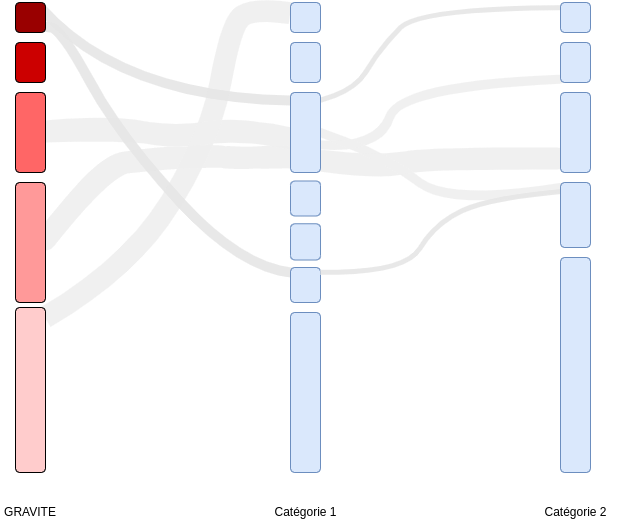

The diagram above was exported from draw.io. Its source (the exported page's mxGraphModel, read from the mxfile embedded in the PNG):
<mxGraphModel dx="1244" dy="696" grid="1" gridSize="10" guides="1" tooltips="1" connect="1" arrows="1" fold="1" page="1" pageScale="1" pageWidth="827" pageHeight="1169" math="0" shadow="0">
  <root>
    <mxCell id="0" />
    <mxCell id="1" parent="0" />
    <mxCell id="2" value="" style="curved=1;endArrow=none;html=1;shadow=0;sketch=1;strokeColor=#F0F0F0;strokeWidth=22;opacity=90;endFill=0;entryX=0.425;entryY=0;entryDx=0;entryDy=0;entryPerimeter=0;" edge="1" source="22" target="24" parent="1">
      <mxGeometry width="50" height="50" relative="1" as="geometry">
        <mxPoint x="144.84999999999968" y="321.8799999999999" as="sourcePoint" />
        <mxPoint x="390" y="260" as="targetPoint" />
        <Array as="points">
          <mxPoint x="200" y="200" />
          <mxPoint x="270" y="210" />
          <mxPoint x="330" y="200" />
        </Array>
      </mxGeometry>
    </mxCell>
    <mxCell id="3" value="" style="endArrow=none;html=1;shadow=0;sketch=0;strokeColor=#F0F0F0;strokeWidth=22;opacity=90;endFill=0;curved=1;exitX=0.939;exitY=0.979;exitDx=0;exitDy=0;exitPerimeter=0;entryX=0.645;entryY=-0.01;entryDx=0;entryDy=0;entryPerimeter=0;fillColor=#f5f5f5;" edge="1" source="16" target="14" parent="1">
      <mxGeometry width="50" height="50" relative="1" as="geometry">
        <mxPoint x="150" y="390" as="sourcePoint" />
        <mxPoint x="380" y="80" as="targetPoint" />
        <Array as="points">
          <mxPoint x="220" y="340" />
          <mxPoint x="300" y="210" />
          <mxPoint x="320" y="100" />
          <mxPoint x="340" y="80" />
        </Array>
      </mxGeometry>
    </mxCell>
    <mxCell id="4" value="" style="curved=1;endArrow=none;html=1;shadow=0;sketch=1;strokeColor=#F0F0F0;strokeWidth=22;opacity=90;endFill=0;exitX=0.526;exitY=0.995;exitDx=0;exitDy=0;exitPerimeter=0;" edge="1" source="7" target="24" parent="1">
      <mxGeometry width="50" height="50" relative="1" as="geometry">
        <mxPoint x="422.1899999999998" y="243.39999999999986" as="sourcePoint" />
        <mxPoint x="490" y="340" as="targetPoint" />
        <Array as="points">
          <mxPoint x="190" y="240" />
          <mxPoint x="240" y="230" />
          <mxPoint x="310" y="230" />
          <mxPoint x="320" y="230" />
          <mxPoint x="370" y="230" />
          <mxPoint x="380" y="230" />
        </Array>
      </mxGeometry>
    </mxCell>
    <mxCell id="5" value="" style="curved=1;endArrow=none;html=1;shadow=0;sketch=1;strokeColor=#F0F0F0;strokeWidth=9;opacity=90;endFill=0;exitX=0.5;exitY=1;exitDx=0;exitDy=0;" edge="1" source="24" parent="1">
      <mxGeometry width="50" height="50" relative="1" as="geometry">
        <mxPoint x="421.20000000000005" y="227.39999999999998" as="sourcePoint" />
        <mxPoint x="650" y="260" as="targetPoint" />
        <Array as="points">
          <mxPoint x="477.81" y="230" />
          <mxPoint x="540" y="280" />
        </Array>
      </mxGeometry>
    </mxCell>
    <mxCell id="6" value="" style="rounded=1;whiteSpace=wrap;html=1;rotation=-90;fillColor=#CC0000;" vertex="1" parent="1">
      <mxGeometry x="100" y="120" width="40" height="30" as="geometry" />
    </mxCell>
    <mxCell id="7" value="" style="rounded=1;whiteSpace=wrap;html=1;rotation=-90;fillColor=#FF9999;" vertex="1" parent="1">
      <mxGeometry x="60" y="300" width="120" height="30" as="geometry" />
    </mxCell>
    <mxCell id="8" value="" style="rounded=1;whiteSpace=wrap;html=1;rotation=-90;fillColor=#dae8fc;strokeColor=#6c8ebf;" vertex="1" parent="1">
      <mxGeometry x="375" y="120" width="40" height="30" as="geometry" />
    </mxCell>
    <mxCell id="9" value="" style="rounded=1;whiteSpace=wrap;html=1;rotation=-90;fillColor=#dae8fc;strokeColor=#6c8ebf;" vertex="1" parent="1">
      <mxGeometry x="315" y="450" width="160" height="30" as="geometry" />
    </mxCell>
    <mxCell id="10" value="" style="rounded=1;whiteSpace=wrap;html=1;rotation=-90;fillColor=#dae8fc;strokeColor=#6c8ebf;" vertex="1" parent="1">
      <mxGeometry x="557.5" y="422.5" width="215" height="30" as="geometry" />
    </mxCell>
    <mxCell id="11" value="GRAVITE" style="text;html=1;strokeColor=none;fillColor=none;align=center;verticalAlign=middle;whiteSpace=wrap;rounded=0;" vertex="1" parent="1">
      <mxGeometry x="90" y="570" width="60" height="30" as="geometry" />
    </mxCell>
    <mxCell id="12" value="" style="curved=1;endArrow=none;html=1;rounded=0;entryX=0.899;entryY=-0.011;entryDx=0;entryDy=0;endFill=0;sketch=0;strokeWidth=10;entryPerimeter=0;strokeColor=#E6E6E6;shadow=0;opacity=90;" edge="1" target="24" parent="1">
      <mxGeometry width="50" height="50" relative="1" as="geometry">
        <mxPoint x="130" y="80" as="sourcePoint" />
        <mxPoint x="330" y="230" as="targetPoint" />
        <Array as="points">
          <mxPoint x="210" y="170" />
        </Array>
      </mxGeometry>
    </mxCell>
    <mxCell id="13" value="" style="curved=1;endArrow=none;html=1;rounded=0;endFill=0;sketch=0;strokeWidth=10;strokeColor=#E6E6E6;shadow=0;opacity=90;entryX=0.849;entryY=0.06;entryDx=0;entryDy=0;entryPerimeter=0;exitX=0.5;exitY=0.5;exitDx=0;exitDy=0;exitPerimeter=0;" edge="1" source="15" target="19" parent="1">
      <mxGeometry width="50" height="50" relative="1" as="geometry">
        <mxPoint x="140" y="110" as="sourcePoint" />
        <mxPoint x="388.20000000000005" y="180.43999999999994" as="targetPoint" />
        <Array as="points">
          <mxPoint x="130" y="100" />
          <mxPoint x="150" y="100" />
          <mxPoint x="210" y="210" />
          <mxPoint x="330" y="340" />
        </Array>
      </mxGeometry>
    </mxCell>
    <mxCell id="14" value="" style="rounded=1;whiteSpace=wrap;html=1;rotation=-90;fillColor=#dae8fc;strokeColor=#6c8ebf;" vertex="1" parent="1">
      <mxGeometry x="380" y="75" width="30" height="30" as="geometry" />
    </mxCell>
    <mxCell id="15" value="" style="rounded=1;whiteSpace=wrap;html=1;rotation=-90;fillColor=#990000;strokeColor=#000000;" vertex="1" parent="1">
      <mxGeometry x="105" y="75" width="30" height="30" as="geometry" />
    </mxCell>
    <mxCell id="16" value="" style="rounded=1;whiteSpace=wrap;html=1;rotation=-90;fillColor=#FFCCCC;" vertex="1" parent="1">
      <mxGeometry x="37.5" y="447.5" width="165" height="30" as="geometry" />
    </mxCell>
    <mxCell id="17" value="" style="curved=1;endArrow=none;html=1;shadow=0;sketch=1;strokeColor=#F0F0F0;strokeWidth=22;opacity=90;endFill=0;exitX=0.145;exitY=1.073;exitDx=0;exitDy=0;exitPerimeter=0;entryX=0.175;entryY=-0.107;entryDx=0;entryDy=0;entryPerimeter=0;" edge="1" source="24" target="21" parent="1">
      <mxGeometry width="50" height="50" relative="1" as="geometry">
        <mxPoint x="430" y="230" as="sourcePoint" />
        <mxPoint x="590" y="240" as="targetPoint" />
        <Array as="points">
          <mxPoint x="470" y="240" />
          <mxPoint x="520" y="230" />
        </Array>
      </mxGeometry>
    </mxCell>
    <mxCell id="18" value="" style="curved=1;endArrow=none;html=1;shadow=0;sketch=1;strokeColor=#F0F0F0;strokeWidth=9;opacity=90;endFill=0;exitX=0.345;exitY=1.04;exitDx=0;exitDy=0;exitPerimeter=0;entryX=0.083;entryY=-0.022;entryDx=0;entryDy=0;entryPerimeter=0;" edge="1" source="24" target="20" parent="1">
      <mxGeometry width="50" height="50" relative="1" as="geometry">
        <mxPoint x="410.00000000000006" y="213.39999999999998" as="sourcePoint" />
        <mxPoint x="644.5999999999999" y="211" as="targetPoint" />
        <Array as="points">
          <mxPoint x="467.81" y="220" />
          <mxPoint x="490" y="160" />
        </Array>
      </mxGeometry>
    </mxCell>
    <mxCell id="19" value="" style="rounded=1;whiteSpace=wrap;html=1;rotation=-90;fillColor=#dae8fc;strokeColor=#6c8ebf;" vertex="1" parent="1">
      <mxGeometry x="377.5" y="342.5" width="35" height="30" as="geometry" />
    </mxCell>
    <mxCell id="20" value="" style="rounded=1;whiteSpace=wrap;html=1;rotation=-90;fillColor=#dae8fc;strokeColor=#6c8ebf;" vertex="1" parent="1">
      <mxGeometry x="645" y="120" width="40" height="30" as="geometry" />
    </mxCell>
    <mxCell id="21" value="" style="rounded=1;whiteSpace=wrap;html=1;rotation=-90;fillColor=#dae8fc;strokeColor=#6c8ebf;" vertex="1" parent="1">
      <mxGeometry x="625" y="190" width="80" height="30" as="geometry" />
    </mxCell>
    <mxCell id="22" value="" style="rounded=1;whiteSpace=wrap;html=1;rotation=-90;fillColor=#FF6666;" vertex="1" parent="1">
      <mxGeometry x="80" y="190" width="80" height="30" as="geometry" />
    </mxCell>
    <mxCell id="23" value="" style="curved=1;endArrow=none;html=1;shadow=0;sketch=0;strokeColor=#E6E6E6;strokeWidth=5;opacity=90;endFill=0;exitX=0.83;exitY=0.024;exitDx=0;exitDy=0;exitPerimeter=0;entryX=0.833;entryY=0.667;entryDx=0;entryDy=0;entryPerimeter=0;fillColor=#a20025;" edge="1" source="24" target="25" parent="1">
      <mxGeometry width="50" height="50" relative="1" as="geometry">
        <mxPoint x="421.20000000000005" y="227.39999999999986" as="sourcePoint" />
        <mxPoint x="659.3399999999999" y="161.68000000000006" as="targetPoint" />
        <Array as="points">
          <mxPoint x="440" y="170" />
          <mxPoint x="470" y="120" />
          <mxPoint x="510" y="80" />
        </Array>
      </mxGeometry>
    </mxCell>
    <mxCell id="24" value="" style="rounded=1;whiteSpace=wrap;html=1;rotation=-90;fillColor=#dae8fc;strokeColor=#6c8ebf;" vertex="1" parent="1">
      <mxGeometry x="355" y="190" width="80" height="30" as="geometry" />
    </mxCell>
    <mxCell id="25" value="" style="rounded=1;whiteSpace=wrap;html=1;rotation=-90;fillColor=#dae8fc;strokeColor=#6c8ebf;" vertex="1" parent="1">
      <mxGeometry x="650" y="75" width="30" height="30" as="geometry" />
    </mxCell>
    <mxCell id="26" value="" style="rounded=1;whiteSpace=wrap;html=1;rotation=-90;fillColor=#dae8fc;strokeColor=#6c8ebf;" vertex="1" parent="1">
      <mxGeometry x="377.5" y="256" width="35" height="30" as="geometry" />
    </mxCell>
    <mxCell id="27" value="" style="rounded=1;whiteSpace=wrap;html=1;rotation=-90;fillColor=#dae8fc;strokeColor=#6c8ebf;" vertex="1" parent="1">
      <mxGeometry x="376.88" y="299.38" width="36.25" height="30" as="geometry" />
    </mxCell>
    <mxCell id="28" value="Catégorie 1" style="text;html=1;strokeColor=none;fillColor=none;align=center;verticalAlign=middle;whiteSpace=wrap;rounded=0;" vertex="1" parent="1">
      <mxGeometry x="347.51" y="570" width="94.99" height="30" as="geometry" />
    </mxCell>
    <mxCell id="29" value="Catégorie 2" style="text;html=1;strokeColor=none;fillColor=none;align=center;verticalAlign=middle;whiteSpace=wrap;rounded=0;" vertex="1" parent="1">
      <mxGeometry x="617.5" y="570" width="94.99" height="30" as="geometry" />
    </mxCell>
    <mxCell id="30" value="" style="curved=1;endArrow=none;html=1;shadow=0;sketch=0;strokeColor=#E6E6E6;strokeWidth=5;opacity=90;endFill=0;exitX=0.865;exitY=0.991;exitDx=0;exitDy=0;exitPerimeter=0;entryX=0.875;entryY=0.333;entryDx=0;entryDy=0;entryPerimeter=0;fillColor=#a20025;" edge="1" source="19" target="31" parent="1">
      <mxGeometry width="50" height="50" relative="1" as="geometry">
        <mxPoint x="435" y="354.60000000000014" as="sourcePoint" />
        <mxPoint x="724.2899999999997" y="256.01" as="targetPoint" />
        <Array as="points">
          <mxPoint x="494.28" y="346" />
          <mxPoint x="524.28" y="296" />
          <mxPoint x="580" y="270" />
        </Array>
      </mxGeometry>
    </mxCell>
    <mxCell id="31" value="" style="rounded=1;whiteSpace=wrap;html=1;rotation=-90;fillColor=#dae8fc;strokeColor=#6c8ebf;" vertex="1" parent="1">
      <mxGeometry x="632.5" y="272.5" width="65" height="30" as="geometry" />
    </mxCell>
  </root>
</mxGraphModel>